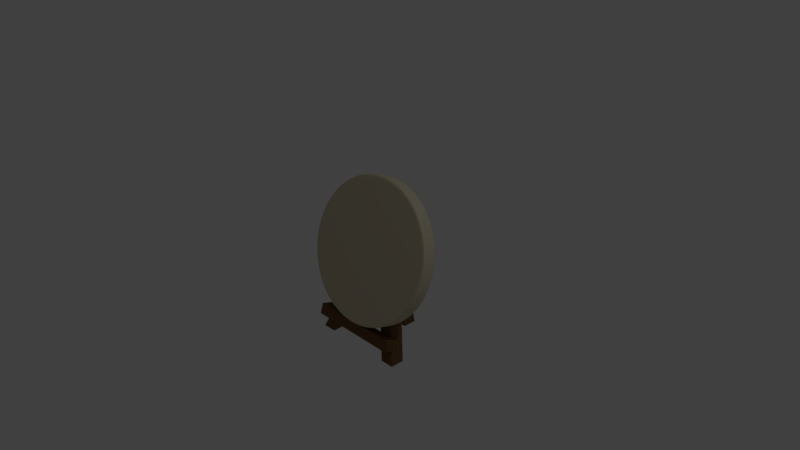 # Source: target.blend  (saved by Blender 2.79.0; exported with 4.5.12 LTS)
import bpy
from mathutils import Matrix  # noqa: F401  (used for matrix-valued properties, if any)

bpy.ops.wm.read_factory_settings(use_empty=True)
scene = bpy.context.scene
scene.name = 'Scene'

# ---- collections
col_collection_1 = bpy.data.collections.new('Collection 1'); scene.collection.children.link(col_collection_1)

# ---- materials (node trees are filled in below, after node groups)
mat_wood = bpy.data.materials.new('wood')
mat_wood.alpha_threshold = 0.0
mat_wood.roughness = 0.5
mat_target = bpy.data.materials.new('target')
mat_target.alpha_threshold = 0.0
mat_target.roughness = 0.5

# ---- material node trees
mat_wood.use_nodes = True; mat_wood.node_tree.nodes.clear()
_N = mat_wood.node_tree.nodes; _L = mat_wood.node_tree.links
n0 = _N.new('ShaderNodeOutputMaterial'); n0.name = 'Material Output'; n0.location = (300, 300)
n1 = _N.new('ShaderNodeBsdfDiffuse'); n1.name = 'Diffuse BSDF'; n1.location = (10, 300)
n1.inputs[0].default_value = (0.1574, 0.08806, 0.0391, 1.0)
_L.new(n1.outputs[0], n0.inputs[0])
n0.is_active_output = True
mat_target.use_nodes = True; mat_target.node_tree.nodes.clear()
_N = mat_target.node_tree.nodes; _L = mat_target.node_tree.links
n0 = _N.new('ShaderNodeOutputMaterial'); n0.name = 'Material Output'; n0.location = (300, 300)
n1 = _N.new('ShaderNodeBsdfDiffuse'); n1.name = 'Diffuse BSDF'; n1.location = (10, 300)
n1.inputs[0].default_value = (0.6383, 0.5637, 0.4104, 1.0)
_L.new(n1.outputs[0], n0.inputs[0])
n0.is_active_output = True

# ---- world
world_world = bpy.data.worlds.new('World'); scene.world = world_world
world_world.color = (0.05088, 0.05088, 0.05088)
world_world.use_sun_shadow = False
world_world.sun_shadow_jitter_overblur = 0.0
world_world.cycles.sampling_method = 'MANUAL'

# ---- cameras
cam_camera = bpy.data.cameras.new('Camera')
cam_camera.clip_end = 100.0
cam_camera.lens = 35.0
cam_camera.sensor_width = 32.0
cam_camera.sensor_height = 18.0
cam_camera.ortho_scale = 7.314
cam_camera.dof.focus_distance = 0.0

# ---- lights
light_lamp = bpy.data.lights.new('Lamp', 'POINT')
light_lamp.transmission_factor = 0.0
light_lamp.cutoff_distance = 30.0
light_lamp.energy = 100.0
light_lamp.shadow_buffer_clip_start = 1.001
light_lamp.shadow_soft_size = 0.1
light_lamp.shadow_maximum_resolution = 0.006
light_lamp.use_absolute_resolution = True

# ---- meshes
me_cube_001 = bpy.data.meshes.new('Cube.001')
me_cube_001.from_pydata([(-0.0004785, 0.0125, 0.364), (-0.0004785, 0.2, 0.3044), (-0.0004666, 0.2019, 0.9599), (-0.0004666, 0.3895, 0.9003), (-0.001651, 0.2019, 0.9599), (-0.001651, 0.3895, 0.9003), (-0.001437, 0.01249, 0.364), (-0.001437, 0.2, 0.3044), (0.09955, 0.1827, 0.2466), (-0.09722, 0.1827, 0.2465), (0.0992, 0.3027, 0.6252), (-0.09757, 0.3027, 0.625), (-0.09664, 0.3929, -0.8882), (-0.4837, -0.3878, -0.8882), (-0.6829, -0.1886, -0.8882), (0.6793, -0.3878, -0.8882), (0.4798, -0.1886, -0.8882), (-0.09664, 0.5881, -0.8882), (-0.4835, -0.1886, -0.8882), (0.6792, -0.1886, -0.8882), (0.1001, 0.3929, -0.8882), (-0.683, -0.3878, -0.8882), (0.48, -0.3878, -0.8882), (0.1001, 0.5881, -0.8882), (-0.6535, -0.4782, -0.6393), (-0.6535, -0.4319, -0.4945), (-0.6535, -0.3239, -0.6886), (-0.6535, -0.2776, -0.5438), (0.6526, -0.4782, -0.6393), (0.6526, -0.4319, -0.4945), (0.6526, -0.3239, -0.6886), (0.6526, -0.2776, -0.5438)], [], [(3, 1, 0, 2), (7, 5, 4, 6), (12, 17, 23, 20), (16, 19, 15, 22), (14, 18, 13, 21), (11, 9, 8, 10), (16, 22, 0, 1), (15, 19, 3, 2), (14, 21, 4, 5), (13, 18, 7, 6), (12, 20, 8, 9), (23, 17, 11, 10), (19, 16, 1, 3), (22, 15, 2, 0), (18, 14, 5, 7), (21, 13, 6, 4), (17, 12, 9, 11), (20, 23, 10, 8), (24, 25, 27, 26), (26, 27, 31, 30), (30, 31, 29, 28), (28, 29, 25, 24), (26, 30, 28, 24), (31, 27, 25, 29)])
me_cube_001.materials.append(mat_wood)
me_cube_001.use_remesh_preserve_volume = False
me_cube_001.use_remesh_preserve_attributes = False
me_cube_001.use_mirror_vertex_groups = False
me_cube_001.update()
me_cylinder = bpy.data.meshes.new('Cylinder')
me_cylinder.from_pydata([(1.92e-08, -0.01368, 0.2984), (0.07253, -0.01657, 0.2893), (0.1401, -0.02505, 0.2626), (0.1982, -0.03855, 0.2202), (0.2427, -0.05613, 0.1649), (0.2707, -0.07661, 0.1005), (0.2802, -0.09859, 0.03134), (0.2707, -0.1206, -0.03777), (0.2427, -0.141, -0.1022), (0.1982, -0.1586, -0.1575), (0.1401, -0.1721, -0.1999), (0.07253, -0.1806, -0.2266), (1.283e-07, -0.1835, -0.2357), (-0.07253, -0.1806, -0.2266), (-0.1401, -0.1721, -0.1999), (-0.1982, -0.1586, -0.1575), (-0.2427, -0.141, -0.1022), (-0.2707, -0.1206, -0.03777), (-0.2802, -0.09859, 0.03134), (-0.2707, -0.07661, 0.1005), (-0.2427, -0.05613, 0.1649), (-0.1982, -0.03855, 0.2202), (-0.1401, -0.02505, 0.2626), (-0.07253, -0.01657, 0.2893), (-0.1736, 0.09771, 0.6487), (-0.3353, 0.0774, 0.5849), (-0.4743, 0.04511, 0.4833), (-0.5808, 0.003022, 0.3509), (-0.6478, -0.04599, 0.1968), (-0.6707, -0.09859, 0.03134), (-0.6478, -0.1512, -0.1341), (-0.5808, -0.2002, -0.2882), (-0.4743, -0.2423, -0.4206), (-0.3353, -0.2746, -0.5222), (-0.1736, -0.2949, -0.586), (2.743e-07, -0.3018, -0.6078), (0.1736, -0.2949, -0.586), (0.3353, -0.2746, -0.5222), (0.4743, -0.2423, -0.4206), (0.5808, -0.2002, -0.2882), (0.6478, -0.1512, -0.1341), (0.6707, -0.09859, 0.03134), (0.6478, -0.04599, 0.1968), (0.5808, 0.003022, 0.3509), (0.4743, 0.04511, 0.4833), (0.3353, 0.0774, 0.5849), (0.1736, 0.09771, 0.6487), (1.309e-08, 0.1046, 0.6705), (0.0, 0.4016, 0.9216), (0.0, 0.2044, 0.9843), (0.2588, 0.3913, 0.8892), (0.2588, 0.1941, 0.9519), (0.5, 0.361, 0.794), (0.5, 0.1638, 0.8567), (0.7071, 0.3128, 0.6425), (0.7071, 0.1157, 0.7052), (0.866, 0.2501, 0.4452), (0.866, 0.05291, 0.5078), (0.9659, 0.177, 0.2153), (0.9659, -0.02017, 0.278), (1.0, 0.09859, -0.03134), (1.0, -0.09859, 0.03135), (0.9659, 0.02017, -0.278), (0.9659, -0.177, -0.2153), (0.866, -0.05291, -0.5078), (0.866, -0.2501, -0.4452), (0.7071, -0.1157, -0.7052), (0.7071, -0.3128, -0.6425), (0.5, -0.1638, -0.8567), (0.5, -0.361, -0.794), (0.2588, -0.1941, -0.9519), (0.2588, -0.3913, -0.8892), (3.894e-07, -0.2044, -0.9843), (3.894e-07, -0.4016, -0.9216), (-0.2588, -0.1941, -0.9519), (-0.2588, -0.3913, -0.8892), (-0.5, -0.1638, -0.8567), (-0.5, -0.361, -0.794), (-0.7071, -0.1157, -0.7052), (-0.7071, -0.3128, -0.6425), (-0.866, -0.05291, -0.5078), (-0.866, -0.2501, -0.4452), (-0.9659, 0.02017, -0.278), (-0.9659, -0.177, -0.2153), (-1.0, 0.09859, -0.03134), (-1.0, -0.09859, 0.03134), (-0.9659, 0.177, 0.2153), (-0.9659, -0.02017, 0.278), (-0.866, 0.2501, 0.4452), (-0.866, 0.05291, 0.5078), (-0.7071, 0.3128, 0.6425), (-0.7071, 0.1157, 0.7052), (-0.5, 0.361, 0.794), (-0.5, 0.1638, 0.8567), (-0.2588, 0.3913, 0.8892), (-0.2588, 0.1941, 0.9519), (8.511e-09, 0.3027, 0.6106), (0.1743, 0.2957, 0.5887), (0.3368, 0.2753, 0.5246), (0.4763, 0.2429, 0.4226), (0.5834, 0.2006, 0.2896), (0.6507, 0.1514, 0.1348), (0.6736, 0.09859, -0.03134), (0.6507, 0.04576, -0.1975), (0.5834, -0.003463, -0.3523), (0.4763, -0.04573, -0.4853), (0.3368, -0.07817, -0.5873), (0.1743, -0.09856, -0.6514), (2.708e-07, -0.1055, -0.6733), (-0.1743, -0.09856, -0.6514), (-0.3368, -0.07817, -0.5873), (-0.4763, -0.04573, -0.4853), (-0.5834, -0.003463, -0.3523), (-0.6507, 0.04576, -0.1975), (-0.6736, 0.09859, -0.03134), (-0.6507, 0.1514, 0.1348), (-0.5834, 0.2006, 0.2896), (-0.4763, 0.2429, 0.4226), (-0.3368, 0.2753, 0.5246), (-0.1743, 0.2957, 0.5887), (1.767e-08, 0.1837, 0.2362), (0.07266, 0.1808, 0.2271), (0.1404, 0.1723, 0.2004), (0.1985, 0.1587, 0.1578), (0.2431, 0.1411, 0.1024), (0.2712, 0.1206, 0.0379), (0.2808, 0.09859, -0.03134), (0.2712, 0.07657, -0.1006), (0.2431, 0.05605, -0.1651), (0.1985, 0.03843, -0.2205), (0.1404, 0.02492, -0.2631), (0.07266, 0.01642, -0.2898), (1.27e-07, 0.01352, -0.2989), (-0.07266, 0.01642, -0.2898), (-0.1404, 0.02492, -0.2631), (-0.1985, 0.03843, -0.2205), (-0.2431, 0.05605, -0.1651), (-0.2712, 0.07657, -0.1006), (-0.2808, 0.09859, -0.03134), (-0.2712, 0.1206, 0.0379), (-0.2431, 0.1411, 0.1024), (-0.1985, 0.1587, 0.1578), (-0.1404, 0.1723, 0.2004), (-0.07266, 0.1808, 0.2271), (0.0, 0.303, 0.953), (0.2588, 0.2927, 0.9205), (0.5, 0.2624, 0.8253), (0.7071, 0.2143, 0.6739), (0.866, 0.1515, 0.4765), (0.9659, 0.07842, 0.2467), (1.0, -7.88e-08, 2.44e-07), (0.9659, -0.07842, -0.2467), (0.866, -0.1515, -0.4765), (0.7071, -0.2143, -0.6739), (0.5, -0.2624, -0.8253), (0.2588, -0.2927, -0.9205), (3.894e-07, -0.303, -0.953), (-0.2588, -0.2927, -0.9205), (-0.5, -0.2624, -0.8253), (-0.7071, -0.2143, -0.6739), (-0.866, -0.1515, -0.4765), (-0.9659, -0.07842, -0.2467), (-1.0, -2.323e-07, -2.389e-07), (-0.9659, 0.07842, 0.2467), (-0.866, 0.1515, 0.4765), (-0.7071, 0.2143, 0.6739), (-0.5, 0.2624, 0.8253), (-0.2588, 0.2927, 0.9205), (0.2588, 0.3535, 0.9012), (0.5, 0.3232, 0.806), (0.7071, 0.2751, 0.6545), (0.866, 0.2123, 0.4572), (0.9659, 0.1393, 0.2273), (1.0, 0.06084, -0.01934), (0.9659, -0.01758, -0.266), (0.866, -0.09066, -0.4958), (0.7071, -0.1534, -0.6932), (0.5, -0.2016, -0.8447), (0.2588, -0.2318, -0.9399), (3.894e-07, -0.2422, -0.9723), (-0.2588, -0.2318, -0.9399), (-0.5, -0.2016, -0.8447), (-0.7071, -0.1534, -0.6932), (-0.866, -0.09066, -0.4958), (-0.9659, -0.01758, -0.266), (-1.0, 0.06084, -0.01934), (-0.9659, 0.1393, 0.2273), (-0.866, 0.2123, 0.4572), (-0.7071, 0.2751, 0.6545), (-0.5, 0.3232, 0.806), (-0.2588, 0.3535, 0.9012), (0.0, 0.3638, 0.9336), (0.2471, -0.1809, -0.9103), (3.73e-07, -0.1907, -0.9413), (-0.8269, -0.04607, -0.4863), (-0.9223, 0.02371, -0.2669), (-0.6752, 0.3032, 0.6121), (-0.4774, 0.3491, 0.7567), (0.8269, 0.2432, 0.4236), (0.9223, 0.1735, 0.2042), (0.6752, -0.106, -0.6748), (0.4774, -0.152, -0.8194), (-0.4774, -0.152, -0.8194), (-0.6752, -0.106, -0.6748), (-0.9223, 0.1735, 0.2042), (-0.8269, 0.2432, 0.4236), (0.4774, 0.3491, 0.7567), (0.6752, 0.3032, 0.6121), (0.9223, 0.02371, -0.2669), (0.8269, -0.04607, -0.4863), (1.178e-09, 0.3879, 0.8786), (0.2471, 0.378, 0.8476), (-0.2471, -0.1809, -0.9103), (-0.9548, 0.09859, -0.03134), (-0.2471, 0.378, 0.8476), (0.9548, 0.09859, -0.03134), (0.0, 0.2412, 0.9727), (0.2588, 0.2308, 0.9402), (0.5, 0.2006, 0.845), (0.7071, 0.1524, 0.6935), (0.866, 0.08966, 0.4962), (0.9659, 0.01658, 0.2663), (1.0, -0.06184, 0.01966), (0.9659, -0.1403, -0.227), (0.866, -0.2133, -0.4568), (0.7071, -0.2761, -0.6542), (0.5, -0.3242, -0.8057), (0.2588, -0.3545, -0.9009), (3.894e-07, -0.3648, -0.9333), (-0.2588, -0.3545, -0.9009), (-0.5, -0.3242, -0.8057), (-0.7071, -0.2761, -0.6542), (-0.866, -0.2133, -0.4568), (-0.9659, -0.1403, -0.227), (-1.0, -0.06184, 0.01966), (-0.9659, 0.01658, 0.2663), (-0.866, 0.08966, 0.4962), (-0.7071, 0.1524, 0.6935), (-0.5, 0.2006, 0.845), (-0.2588, 0.2308, 0.9402), (-0.9544, -0.09859, 0.03134), (-0.247, -0.3779, -0.8472), (0.8266, -0.2432, -0.4234), (0.6749, 0.1059, 0.6745), (-0.9219, -0.02374, 0.2668), (-0.8266, 0.04601, 0.4861), (-0.4772, -0.349, -0.7564), (-0.6749, -0.3031, -0.6118), (0.6749, -0.3031, -0.6118), (0.4772, -0.349, -0.7564), (0.8266, 0.04601, 0.4861), (0.9219, -0.02374, 0.2668), (-0.6749, 0.1059, 0.6745), (-0.4772, 0.1519, 0.819), (-0.8265, -0.2432, -0.4234), (-0.9219, -0.1734, -0.2041), (0.247, -0.3779, -0.8472), (3.735e-07, -0.3878, -0.8782), (0.9544, -0.09859, 0.03135), (0.9219, -0.1734, -0.2041), (0.247, 0.1807, 0.9099), (0.4772, 0.1519, 0.819), (-0.247, 0.1807, 0.9099), (1.811e-09, 0.1906, 0.9409)], [], [(244, 240, 29, 28), (246, 241, 34, 33), (248, 242, 39, 38), (250, 243, 44, 43), (252, 245, 27, 26), (254, 247, 32, 31), (256, 249, 37, 36), (258, 251, 42, 41), (262, 253, 25, 24), (240, 255, 30, 29), (241, 257, 35, 34), (260, 263, 47, 46), (242, 259, 40, 39), (243, 261, 45, 44), (245, 244, 28, 27), (247, 246, 33, 32), (249, 248, 38, 37), (251, 250, 43, 42), (253, 252, 26, 25), (255, 254, 31, 30), (257, 256, 36, 35), (259, 258, 41, 40), (216, 49, 51, 217), (217, 51, 53, 218), (218, 53, 55, 219), (219, 55, 57, 220), (220, 57, 59, 221), (221, 59, 61, 222), (222, 61, 63, 223), (223, 63, 65, 224), (224, 65, 67, 225), (225, 67, 69, 226), (226, 69, 71, 227), (227, 71, 73, 228), (228, 73, 75, 229), (229, 75, 77, 230), (230, 77, 79, 231), (231, 79, 81, 232), (232, 81, 83, 233), (233, 83, 85, 234), (234, 85, 87, 235), (235, 87, 89, 236), (236, 89, 91, 237), (237, 91, 93, 238), (261, 260, 46, 45), (238, 93, 95, 239), (239, 95, 49, 216), (263, 262, 24, 47), (192, 193, 108, 107), (194, 195, 113, 112), (196, 197, 118, 117), (198, 199, 101, 100), (200, 201, 106, 105), (202, 203, 111, 110), (204, 205, 116, 115), (206, 207, 99, 98), (208, 209, 104, 103), (210, 211, 97, 96), (193, 212, 109, 108), (195, 213, 114, 113), (197, 214, 119, 118), (199, 215, 102, 101), (201, 192, 107, 106), (203, 194, 112, 111), (205, 196, 117, 116), (207, 198, 100, 99), (209, 200, 105, 104), (212, 202, 110, 109), (213, 204, 115, 114), (214, 210, 96, 119), (211, 206, 98, 97), (215, 208, 103, 102), (99, 100, 124, 123), (114, 115, 139, 138), (107, 108, 132, 131), (100, 101, 125, 124), (115, 116, 140, 139), (108, 109, 133, 132), (101, 102, 126, 125), (116, 117, 141, 140), (109, 110, 134, 133), (102, 103, 127, 126), (117, 118, 142, 141), (110, 111, 135, 134), (103, 104, 128, 127), (118, 119, 143, 142), (96, 97, 121, 120), (111, 112, 136, 135), (104, 105, 129, 128), (119, 96, 120, 143), (97, 98, 122, 121), (112, 113, 137, 136), (105, 106, 130, 129), (98, 99, 123, 122), (113, 114, 138, 137), (106, 107, 131, 130), (120, 121, 122, 123, 124, 125, 126, 127, 128, 129, 130, 131, 132, 133, 134, 135, 136, 137, 138, 139, 140, 141, 142, 143), (1, 0, 23, 22, 21, 20, 19, 18, 17, 16, 15, 14, 13, 12, 11, 10, 9, 8, 7, 6, 5, 4, 3, 2), (46, 47, 0, 1), (47, 24, 23, 0), (45, 46, 1, 2), (44, 45, 2, 3), (43, 44, 3, 4), (42, 43, 4, 5), (41, 42, 5, 6), (40, 41, 6, 7), (39, 40, 7, 8), (38, 39, 8, 9), (37, 38, 9, 10), (36, 37, 10, 11), (35, 36, 11, 12), (34, 35, 12, 13), (33, 34, 13, 14), (32, 33, 14, 15), (31, 32, 15, 16), (30, 31, 16, 17), (29, 30, 17, 18), (28, 29, 18, 19), (27, 28, 19, 20), (26, 27, 20, 21), (25, 26, 21, 22), (24, 25, 22, 23), (190, 167, 144, 191), (189, 166, 167, 190), (188, 165, 166, 189), (187, 164, 165, 188), (186, 163, 164, 187), (185, 162, 163, 186), (184, 161, 162, 185), (183, 160, 161, 184), (182, 159, 160, 183), (181, 158, 159, 182), (180, 157, 158, 181), (179, 156, 157, 180), (178, 155, 156, 179), (177, 154, 155, 178), (176, 153, 154, 177), (175, 152, 153, 176), (174, 151, 152, 175), (173, 150, 151, 174), (172, 149, 150, 173), (171, 148, 149, 172), (170, 147, 148, 171), (169, 146, 147, 170), (168, 145, 146, 169), (191, 144, 145, 168), (48, 191, 168, 50), (50, 168, 169, 52), (52, 169, 170, 54), (54, 170, 171, 56), (56, 171, 172, 58), (58, 172, 173, 60), (60, 173, 174, 62), (62, 174, 175, 64), (64, 175, 176, 66), (66, 176, 177, 68), (68, 177, 178, 70), (70, 178, 179, 72), (72, 179, 180, 74), (74, 180, 181, 76), (76, 181, 182, 78), (78, 182, 183, 80), (80, 183, 184, 82), (82, 184, 185, 84), (84, 185, 186, 86), (86, 186, 187, 88), (88, 187, 188, 90), (90, 188, 189, 92), (92, 189, 190, 94), (94, 190, 191, 48), (60, 62, 208, 215), (50, 52, 206, 211), (94, 48, 210, 214), (84, 86, 204, 213), (74, 76, 202, 212), (64, 66, 200, 209), (54, 56, 198, 207), (88, 90, 196, 205), (78, 80, 194, 203), (68, 70, 192, 201), (58, 60, 215, 199), (92, 94, 214, 197), (82, 84, 213, 195), (72, 74, 212, 193), (48, 50, 211, 210), (62, 64, 209, 208), (52, 54, 207, 206), (86, 88, 205, 204), (76, 78, 203, 202), (66, 68, 201, 200), (56, 58, 199, 198), (90, 92, 197, 196), (80, 82, 195, 194), (70, 72, 193, 192), (167, 239, 216, 144), (166, 238, 239, 167), (165, 237, 238, 166), (164, 236, 237, 165), (163, 235, 236, 164), (162, 234, 235, 163), (161, 233, 234, 162), (160, 232, 233, 161), (159, 231, 232, 160), (158, 230, 231, 159), (157, 229, 230, 158), (156, 228, 229, 157), (155, 227, 228, 156), (154, 226, 227, 155), (153, 225, 226, 154), (152, 224, 225, 153), (151, 223, 224, 152), (150, 222, 223, 151), (149, 221, 222, 150), (148, 220, 221, 149), (147, 219, 220, 148), (146, 218, 219, 147), (145, 217, 218, 146), (144, 216, 217, 145), (49, 95, 262, 263), (53, 51, 260, 261), (63, 61, 258, 259), (73, 71, 256, 257), (83, 81, 254, 255), (93, 91, 252, 253), (59, 57, 250, 251), (69, 67, 248, 249), (79, 77, 246, 247), (89, 87, 244, 245), (55, 53, 261, 243), (65, 63, 259, 242), (51, 49, 263, 260), (75, 73, 257, 241), (85, 83, 255, 240), (95, 93, 253, 262), (61, 59, 251, 258), (71, 69, 249, 256), (81, 79, 247, 254), (91, 89, 245, 252), (57, 55, 243, 250), (67, 65, 242, 248), (77, 75, 241, 246), (87, 85, 240, 244)])
me_cylinder.polygons.foreach_set('use_smooth', [True] * 242)
me_cylinder.materials.append(mat_target)
me_cylinder.use_remesh_preserve_volume = False
me_cylinder.use_remesh_preserve_attributes = False
me_cylinder.use_mirror_vertex_groups = False
me_cylinder.update()

# ---- objects
ob_cube = bpy.data.objects.new('Cube', me_cube_001)
ob_cylinder = bpy.data.objects.new('Cylinder', me_cylinder)
ob_lamp = bpy.data.objects.new('Lamp', light_lamp)
ob_camera = bpy.data.objects.new('Camera', cam_camera)

# ---- transforms, parenting, visibility, modifiers, constraints
ob_cube.location = (0.0004388, 0.1456, -0.4121)
ob_cube.lineart.crease_threshold = 0.0
_vg = ob_cube.vertex_groups.new(name='leg1')
_vg = ob_cube.vertex_groups.new(name='leg2')
_vg = ob_cube.vertex_groups.new(name='backleg')
_vg = ob_cube.vertex_groups.new(name='hold')
_m = ob_cube.modifiers.new('Bevel', 'BEVEL')
_m.width = 0.005
_m.width_pct = 0.005
_m.limit_method = 'NONE'
_m.spread = 0.0
ob_cylinder.location = (0.0, 0.06393, 0.02259)
ob_cylinder.lineart.crease_threshold = 0.0
_vg = ob_cylinder.vertex_groups.new(name='beveledge')
_m = ob_cylinder.modifiers.new('Subsurf', 'SUBSURF')
_m.uv_smooth = 'PRESERVE_CORNERS'
_m.quality = 2
_m.show_only_control_edges = False
ob_lamp.location = (4.076, 1.005, 5.904)
ob_lamp.rotation_euler = (0.6503, 0.05522, 1.866)
ob_lamp.lock_rotations_4d = False
ob_lamp.empty_display_type = 'ARROWS'
ob_lamp.color = (0.0, 0.0, 0.0, 0.0)
ob_lamp.lineart.crease_threshold = 0.0
ob_camera.location = (7.481, -6.508, 5.344)
ob_camera.rotation_euler = (1.109, 0.0, 0.8149)
ob_camera.lock_rotations_4d = False
ob_camera.empty_display_type = 'ARROWS'
ob_camera.color = (0.0, 0.0, 0.0, 0.0)
ob_camera.display_type = 'WIRE'
ob_camera.lineart.crease_threshold = 0.0

# ---- collection membership
col_collection_1.objects.link(ob_cube)
col_collection_1.objects.link(ob_cylinder)
col_collection_1.objects.link(ob_lamp)
col_collection_1.objects.link(ob_camera)

# ---- scene / render settings (as saved in the file)
scene.camera = ob_camera
scene.frame_start = 1; scene.frame_end = 250; scene.frame_set(1)
scene.render.engine = 'CYCLES'
scene.render.resolution_percentage = 50
scene.render.dither_intensity = 0.0
scene.cycles.use_denoising = False
scene.cycles.samples = 128
scene.cycles.sampling_pattern = 'TABULATED_SOBOL'
scene.cycles.use_adaptive_sampling = False
scene.cycles.use_light_tree = False
scene.cycles.blur_glossy = 0.0
scene.cycles.sample_clamp_indirect = 0.0
scene.view_settings.view_transform = 'Standard'
bpy.context.view_layer.update()
